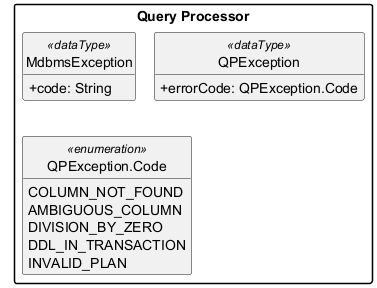

The diagram above was rendered by PlantUML. Its source (embedded in the PNG):
@startuml shared-data-types-qp
' Shared data type milik Query Processor, dibuat dari contracts/shared di main.
!pragma layout smetana
set separator none
hide empty members
hide circle
skinparam packageStyle rectangle
skinparam shadowing false
skinparam classAttributeIconSize 0

package "Query Processor" {
  class "MdbmsException" <<dataType>> {
    + code: String
  }
  class "QPException" <<dataType>> {
    + errorCode: QPException.Code
  }
  enum "QPException.Code" <<enumeration>> {
    COLUMN_NOT_FOUND
    AMBIGUOUS_COLUMN
    DIVISION_BY_ZERO
    DDL_IN_TRANSACTION
    INVALID_PLAN
  }
}
@enduml